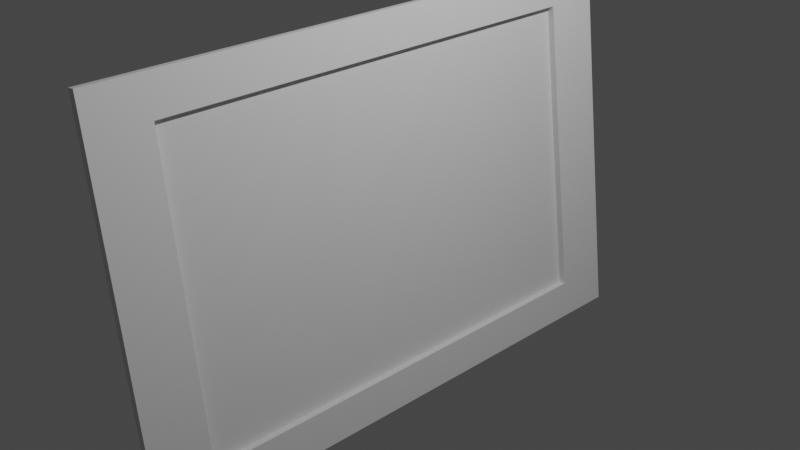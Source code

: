 # Source: Frame.blend  (saved by Blender 2.80.75; exported with 4.5.12 LTS)
import bpy
from mathutils import Matrix  # noqa: F401  (used for matrix-valued properties, if any)

bpy.ops.wm.read_factory_settings(use_empty=True)
scene = bpy.context.scene
scene.name = 'Scene'

# ---- collections
col_collection = bpy.data.collections.new('Collection'); scene.collection.children.link(col_collection)

# ---- world
world_world = bpy.data.worlds.new('World'); scene.world = world_world
world_world.use_nodes = True; world_world.node_tree.nodes.clear()
_N = world_world.node_tree.nodes; _L = world_world.node_tree.links
n0 = _N.new('ShaderNodeOutputWorld'); n0.name = 'World Output'; n0.location = (300, 300)
n1 = _N.new('ShaderNodeBackground'); n1.name = 'Background'; n1.location = (10, 300)
n1.inputs[0].default_value = (0.05088, 0.05088, 0.05088, 1.0)
_L.new(n1.outputs[0], n0.inputs[0])
n0.is_active_output = True
world_world.color = (0.05088, 0.05088, 0.05088)
world_world.use_sun_shadow = False
world_world.sun_shadow_jitter_overblur = 0.0

# ---- cameras
cam_camera = bpy.data.cameras.new('Camera')
cam_camera.clip_end = 100.0
cam_camera.ortho_scale = 7.314

# ---- lights
light_light = bpy.data.lights.new('Light', 'POINT')
light_light.transmission_factor = 0.0
light_light.energy = 1000.0
light_light.shadow_soft_size = 0.1
light_light.shadow_maximum_resolution = 0.006
light_light.use_absolute_resolution = True

# ---- meshes
me_cube_001 = bpy.data.meshes.new('Cube.001')
me_cube_001.from_pydata([(1.0, -0.7981, -0.7981), (1.0, -0.7981, 0.7981), (1.0, 0.7981, -0.7981), (1.0, 0.7981, 0.7981), (1.0, 1.0, 1.0), (1.0, 1.0, -1.0), (1.0, -1.0, -1.0), (1.0, -1.0, 1.0), (-0.1329, 0.7981, 0.7981), (-0.1329, 0.7981, -0.7981), (-0.1329, -0.7981, -0.7981), (-0.1329, -0.7981, 0.7981), (-0.1616, -1.0, -1.0), (-1.228, -0.1713, -0.1681), (-0.1616, -1.0, 1.0), (-1.0, -0.1616, 0.1616), (-0.7692, 0.1514, -0.1483), (-0.1616, 1.0, -1.0), (-0.1616, 1.0, 1.0), (-1.0, 0.1616, 0.1616), (-1.0, -0.1616, -0.1616), (-1.0, 0.1616, -0.1616), (-1.0, -0.1616, 0.1616), (-1.0, 0.1616, 0.1616), (-1.193, -0.1608, 0.1355), (-1.587, 0.1622, 0.148), (-1.0, 0.1616, 0.1616), (-1.0, -0.1616, 0.1616), (-1.0, 0.1616, 0.143), (-1.0, -0.1616, 0.143), (-0.8482, 0.1629, 0.1321), (-0.4542, -0.1601, 0.1196), (-18.84, 0.1678, -0.7793), (-18.44, -0.1551, -0.7918), (-19.58, 0.1671, -0.7634), (-19.18, -0.1558, -0.7759), (-26.29, 0.1689, -1.103), (-25.89, -0.154, -1.116), (-25.55, 0.1696, -1.119), (-25.15, -0.1533, -1.132)], [], [(6, 7, 14, 12), (3, 1, 11, 8), (4, 18, 14, 7), (17, 18, 4, 5), (3, 2, 5, 4), (2, 0, 6, 5), (1, 3, 4, 7), (0, 1, 7, 6), (9, 8, 11, 10), (2, 3, 8, 9), (1, 0, 10, 11), (0, 2, 9, 10), (17, 12, 20, 21), (12, 14, 22, 20), (14, 18, 23, 22), (18, 17, 21, 23), (17, 5, 6, 12), (13, 16, 21, 20), (27, 13, 20, 22), (26, 27, 22, 23), (16, 26, 23, 21), (24, 25, 34, 35), (19, 15, 27, 26), (15, 19, 28, 29), (31, 33, 32, 30), (33, 31, 24, 35), (34, 32, 38, 36), (30, 32, 34, 25), (31, 30, 25, 24), (38, 39, 37, 36), (35, 34, 36, 37), (32, 33, 39, 38), (33, 35, 37, 39)])
_uv = me_cube_001.uv_layers.new(name='UVMap')
_uv.uv.foreach_set('vector', [0.375, 0.75, 0.625, 0.75, 0.625, 0.8952, 0.375, 0.8952, 0.5998, 0.5252, 0.5998, 0.7248, 0.5998, 0.7248, 0.5998, 0.5252, 0.625, 0.5, 0.7702, 0.5, 0.7702, 0.75, 0.625, 0.75, 0.375, 0.3548, 0.625, 0.3548, 0.625, 0.5, 0.375, 0.5, 0.5998, 0.5252, 0.4002, 0.5252, 0.375, 0.5, 0.625, 0.5, 0.4002, 0.5252, 0.4002, 0.7248, 0.375, 0.75, 0.375, 0.5, 0.5998, 0.7248, 0.5998, 0.5252, 0.625, 0.5, 0.625, 0.75, 0.4002, 0.7248, 0.5998, 0.7248, 0.625, 0.75, 0.375, 0.75, 0.4002, 0.5252, 0.5998, 0.5252, 0.5998, 0.7248, 0.4002, 0.7248, 0.4002, 0.5252, 0.5998, 0.5252, 0.5998, 0.5252, 0.4002, 0.5252, 0.5998, 0.7248, 0.4002, 0.7248, 0.4002, 0.7248, 0.5998, 0.7248, 0.4002, 0.7248, 0.4002, 0.5252, 0.4002, 0.5252, 0.4002, 0.7248, 0.2298, 0.5, 0.2298, 0.75, 0.125, 0.6452, 0.125, 0.6048, 0.375, 0.8952, 0.625, 0.8952, 0.5202, 1.0, 0.4798, 1.0, 0.7702, 0.75, 0.7702, 0.5, 0.875, 0.6048, 0.875, 0.6452, 0.625, 0.3548, 0.375, 0.3548, 0.4798, 0.1452, 0.5202, 0.1452, 0.2298, 0.5, 0.375, 0.5, 0.375, 0.75, 0.2298, 0.75, 0.4798, 0.1048, 0.4798, 0.1452, 0.4798, 0.1452, 0.4798, 0.1048, 0.5202, 0.1048, 0.5202, 0.1048, 0.5202, 0.1048, 0.5202, 0.1048, 0.5202, 0.1452, 0.5202, 0.1048, 0.5202, 0.1048, 0.5202, 0.1452, 0.4798, 0.1452, 0.4798, 0.1452, 0.4798, 0.1452, 0.4798, 0.1452, 0.5202, 0.1048, 0.5202, 0.1452, 0.5202, 0.1452, 0.5202, 0.1048, 0.5202, 0.1452, 0.5202, 0.1048, 0.5202, 0.1048, 0.5202, 0.1452, 0.5202, 0.1048, 0.5202, 0.1452, 0.5202, 0.1452, 0.5202, 0.1048, 0.5202, 0.1048, 0.5202, 0.1048, 0.5202, 0.1452, 0.5202, 0.1452, 0.5202, 0.1048, 0.5202, 0.1048, 0.5202, 0.1048, 0.5202, 0.1048, 0.5202, 0.1452, 0.5202, 0.1452, 0.5202, 0.1452, 0.5202, 0.1452, 0.5202, 0.1452, 0.5202, 0.1452, 0.5202, 0.1452, 0.5202, 0.1452, 0.5202, 0.1048, 0.5202, 0.1452, 0.5202, 0.1452, 0.5202, 0.1048, 0.5202, 0.1452, 0.5202, 0.1048, 0.5202, 0.1048, 0.5202, 0.1452, 0.5202, 0.1048, 0.5202, 0.1452, 0.5202, 0.1452, 0.5202, 0.1048, 0.5202, 0.1452, 0.5202, 0.1048, 0.5202, 0.1048, 0.5202, 0.1452, 0.5202, 0.1048, 0.5202, 0.1048, 0.5202, 0.1048, 0.5202, 0.1048])
me_cube_001.use_remesh_preserve_volume = False
me_cube_001.use_remesh_preserve_attributes = False
me_cube_001.use_mirror_vertex_groups = False
me_cube_001.update()

# ---- objects
ob_light = bpy.data.objects.new('Light', light_light)
ob_camera = bpy.data.objects.new('Camera', cam_camera)
ob_cube = bpy.data.objects.new('Cube', me_cube_001)

# ---- transforms, parenting, visibility, modifiers, constraints
ob_light.location = (4.076, 1.005, 5.904)
ob_light.rotation_euler = (0.6503, 0.05522, 1.866)
ob_light.lock_rotations_4d = False
ob_light.empty_display_type = 'ARROWS'
ob_light.color = (0.0, 0.0, 0.0, 0.0)
ob_light.lineart.crease_threshold = 0.0
ob_camera.location = (7.359, -6.926, 4.958)
ob_camera.rotation_euler = (1.109, 0.0, 0.8149)
ob_camera.lock_rotations_4d = False
ob_camera.empty_display_type = 'ARROWS'
ob_camera.color = (0.0, 0.0, 0.0, 0.0)
ob_camera.display_type = 'WIRE'
ob_camera.lineart.crease_threshold = 0.0
ob_cube.location = (-0.07526, 0.0, 0.0)
ob_cube.rotation_euler = (0.0, -0.1328, 0.0)
ob_cube.scale = (0.06923, 3.184, 2.094)
ob_cube.lineart.crease_threshold = 0.0

# ---- collection membership
col_collection.objects.link(ob_light)
col_collection.objects.link(ob_camera)
col_collection.objects.link(ob_cube)

# ---- scene / render settings (as saved in the file)
scene.camera = ob_camera
scene.frame_start = 1; scene.frame_end = 250; scene.frame_set(1)
scene.render.engine = 'BLENDER_EEVEE_NEXT'
scene.cycles.use_denoising = False
scene.cycles.samples = 128
scene.cycles.sampling_pattern = 'TABULATED_SOBOL'
scene.cycles.use_adaptive_sampling = False
scene.cycles.use_light_tree = False
scene.view_settings.view_transform = 'Filmic'
bpy.context.view_layer.update()
